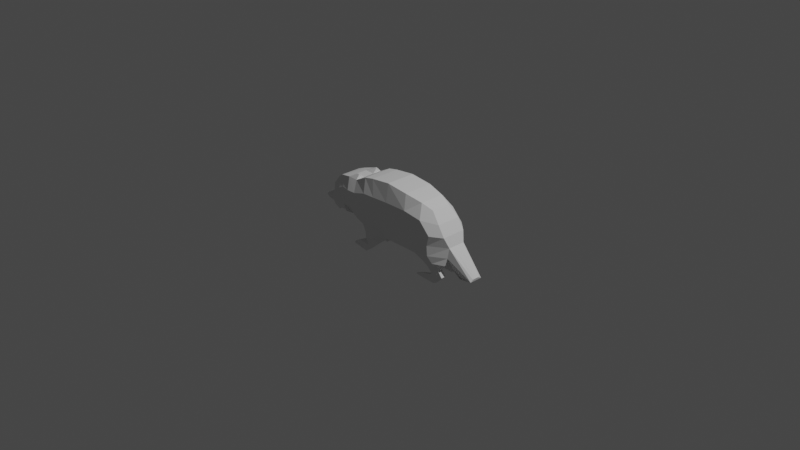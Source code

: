 # Source: Badger.blend  (saved by Blender 2.93.21; exported with 4.5.12 LTS)
import bpy
from mathutils import Matrix  # noqa: F401  (used for matrix-valued properties, if any)

bpy.ops.wm.read_factory_settings(use_empty=True)
scene = bpy.context.scene
scene.name = 'Scene'

# ---- collections
col_collection = bpy.data.collections.new('Collection'); scene.collection.children.link(col_collection)

# ---- world
world_world = bpy.data.worlds.new('World'); scene.world = world_world
world_world.use_nodes = True; world_world.node_tree.nodes.clear()
_N = world_world.node_tree.nodes; _L = world_world.node_tree.links
n0 = _N.new('ShaderNodeOutputWorld'); n0.name = 'World Output'; n0.location = (300, 300)
n1 = _N.new('ShaderNodeBackground'); n1.name = 'Background'; n1.location = (10, 300)
n1.inputs[0].default_value = (0.05088, 0.05088, 0.05088, 1.0)
_L.new(n1.outputs[0], n0.inputs[0])
n0.is_active_output = True
world_world.color = (0.05088, 0.05088, 0.05088)
world_world.use_sun_shadow = False
world_world.sun_shadow_jitter_overblur = 0.0

# ---- cameras
cam_camera = bpy.data.cameras.new('Camera')
cam_camera.clip_end = 100.0
cam_camera.ortho_scale = 7.314

# ---- lights
light_light = bpy.data.lights.new('Light', 'POINT')
light_light.transmission_factor = 0.0
light_light.energy = 1000.0
light_light.shadow_soft_size = 0.1
light_light.shadow_maximum_resolution = 0.006
light_light.use_absolute_resolution = True

# ---- meshes
me_plane = bpy.data.meshes.new('Plane')
me_plane.from_pydata([(0.4217, 0.0, -0.1005), (0.804, 0.0, -0.1036), (0.2698, 0.0, 0.4233), (0.5847, 0.0, 0.3307), (-0.05776, 0.0, -0.09811), (-0.2097, 0.0, 0.4256), (-0.3568, 0.0, -0.07675), (-0.4565, 0.0, 0.3331), (-0.5305, 0.0, -0.02647), (-0.6725, 0.0, 0.3093), (-0.7935, 0.0, -0.09576), (-0.8623, 0.0, 0.07675), (-0.943, 0.0, -0.06726), (-0.9478, 0.0, -0.00869), (-1.007, 0.0, -0.04818), (-1.021, 0.0, -0.01815), (0.7657, 0.0, 0.1069), (-1.014, 0.0, -0.03394), (-1.01, 0.0, -0.04121), (0.8074, 0.0, 0.0008121), (0.01905, 0.0, 0.4505), (0.1888, 0.0, -0.1227), (0.6339, 0.0, -0.1007), (0.4649, 0.0, 0.3817), (-0.3208, 0.0, 0.403), (-0.1841, 0.0, -0.08909), (-0.7994, 0.0, 0.242), (-0.6379, 0.0, -0.07543), (-0.8426, 0.0, 0.1657), (-0.716, 0.0, -0.08678), (0.6923, 0.0, 0.2214), (-1.018, 0.0, -0.02547), (-0.9269, 0.0, 0.02078), (-0.8979, 0.0, -0.09034), (-0.9822, 0.0, -0.001829), (-0.9792, 0.0, -0.06295), (-0.5838, 0.0, -0.04863), (-0.7378, 0.0, 0.2876), (-0.569, 0.0, 0.3359), (-0.4421, 0.0, -0.0447), (0.3641, -0.2209, -0.009733), (0.3964, -0.1693, -0.171), (0.6339, -0.2282, -0.1007), (0.804, -0.1184, -0.1036), (0.6923, -0.1338, 0.2214), (0.5847, -0.1057, 0.3307), (0.4649, -0.1377, 0.3817), (0.2698, -0.1658, 0.4233), (-0.05761, -0.2206, -0.009077), (-0.02578, -0.1697, -0.1679), (0.01905, -0.1658, 0.4505), (-0.2097, -0.1658, 0.4256), (0.1888, -0.1753, -0.1663), (-0.3786, -0.2282, 0.01289), (-0.3782, -0.1573, -0.1377), (-0.3208, -0.1658, 0.403), (-0.4565, -0.1658, 0.3331), (-0.1841, -0.2282, -0.08909), (-0.5631, -0.2028, 0.0522), (-0.552, -0.1342, -0.08745), (-0.569, -0.1658, 0.3359), (-0.6725, -0.1403, 0.3093), (-0.4636, -0.1597, -0.1057), (-0.8086, -0.1616, -0.0543), (-0.7935, -0.1358, -0.09576), (-0.8426, -0.1316, 0.1657), (-0.8623, -0.1203, 0.07675), (-0.5838, -0.2028, -0.04863), (-0.9441, -0.1019, -0.05445), (-0.943, -0.09106, -0.06726), (-0.9269, -0.06485, 0.02078), (-0.9478, -0.0761, -0.00869), (-0.8979, -0.07603, -0.09034), (-1.01, -0.09232, -0.04121), (-1.007, -0.07936, -0.04818), (-0.9822, -0.0761, -0.001829), (-1.022, -0.06654, -0.01632), (-0.9792, -0.09106, -0.06295), (0.3134, -0.2282, 0.2729), (0.3905, -0.2282, 0.134), (0.8074, -0.09746, 0.0008123), (0.7657, -0.1338, 0.1069), (-0.1382, -0.2282, 0.2621), (-0.1242, -0.2282, 0.1527), (-0.4279, -0.2282, 0.2155), (-0.4552, -0.2282, 0.1036), (-0.6323, -0.2028, 0.2149), (-0.595, -0.2028, 0.1273), (-0.8426, -0.1616, 0.02861), (-0.8243, -0.1616, -0.01601), (-0.9464, -0.1019, -0.0255), (-0.9452, -0.1019, -0.04108), (-1.018, -0.09232, -0.02546), (-1.014, -0.09232, -0.03394), (-0.9778, -0.1019, -0.03768), (-0.9102, -0.1019, -0.03383), (-0.7685, -0.1616, 0.01885), (-0.4954, -0.2282, 0.1166), (-0.2769, -0.2282, 0.1227), (0.09617, -0.2282, 0.1516), (0.6522, -0.2282, 0.1171), (0.6261, -0.2282, 0.00655), (0.1632, -0.2149, -0.0285), (-0.2125, -0.2282, 0.01494), (-0.4682, -0.2282, 0.03198), (-0.7489, -0.1616, -0.02841), (-0.9049, -0.1019, -0.05441), (-0.9756, -0.1019, -0.04815), (0.05214, -0.2282, 0.2712), (0.5285, -0.2282, 0.2451), (-0.28, -0.2282, 0.258), (-0.7378, -0.1158, 0.2876), (-0.7994, -0.1071, 0.242), (-0.716, -0.1358, -0.08678), (-0.6379, -0.1358, -0.07543), (-0.6517, -0.2028, 0.09191), (-0.7102, -0.1616, 0.05534), (-0.6237, -0.2028, 0.02588), (-0.6864, -0.1616, -0.001293), (-0.7531, -0.1616, 0.1451), (-0.8042, -0.1616, 0.08948), (-0.6917, -0.2028, 0.1806), (-0.9804, -0.1019, -0.02548), (-0.9164, -0.1019, -0.009855), (-0.5272, -0.2282, 0.2152), (0.197, -0.06285, -0.215), (-0.04952, -0.06285, -0.1904), (-0.8426, -0.06285, 0.1657), (-0.7994, -0.06285, 0.242), (-0.1841, -0.06285, -0.08909), (-0.3782, -0.06285, -0.1377), (-1.018, -0.06285, -0.02547), (-1.021, -0.06285, -0.01815), (-0.9822, -0.06285, -0.001829), (-0.9478, -0.06285, -0.00869), (-0.8623, -0.06285, 0.07675), (0.804, -0.06285, -0.1036), (0.6339, -0.06285, -0.1007), (-0.9792, -0.06285, -0.06295), (-1.007, -0.06071, -0.04818), (-0.552, -0.06285, -0.08745), (-0.5838, -0.06285, -0.04863), (0.5847, -0.06285, 0.3307), (0.6923, -0.06285, 0.2214), (-1.014, -0.06285, -0.03394), (-0.716, -0.06285, -0.08678), (-0.7935, -0.06285, -0.09576), (-1.01, -0.06285, -0.04121), (0.2698, -0.06285, 0.4233), (0.4649, -0.06285, 0.3817), (-0.9269, -0.06285, 0.02078), (0.8074, -0.03477, 0.0008122), (-0.8979, -0.06285, -0.09034), (-0.569, -0.06285, 0.3359), (-0.4565, -0.06285, 0.3331), (-0.2097, -0.06285, 0.4256), (0.01905, -0.06285, 0.4505), (0.4299, -0.06285, -0.1928), (-0.943, -0.06285, -0.06726), (-0.4636, -0.06285, -0.1057), (-0.7378, -0.06285, 0.2876), (0.7657, -0.06285, 0.1069), (-0.6379, -0.06285, -0.07543), (-0.3208, -0.06285, 0.403), (-0.6725, -0.06285, 0.3093), (0.6664, -0.175, -0.2477), (0.727, -0.1657, -0.2488), (0.5907, -0.175, -0.2477), (0.727, -0.1161, -0.2488), (0.6664, -0.1161, -0.2477), (0.5907, -0.1161, -0.2477), (0.7234, -0.175, -0.3062), (0.784, -0.175, -0.3072), (0.6477, -0.175, -0.3061), (0.784, -0.1161, -0.3072), (0.7234, -0.1161, -0.3062), (0.6477, -0.1161, -0.3061), (0.6209, -0.1647, -0.3796), (0.6618, -0.1647, -0.412), (0.6144, -0.1647, -0.3309), (0.6255, -0.1264, -0.412), (0.6209, -0.1264, -0.3796), (0.6144, -0.1264, -0.3309), (0.5132, -0.1579, -0.3919), (0.5162, -0.1579, -0.412), (0.509, -0.1579, -0.3605), (0.5162, -0.1332, -0.412), (0.5132, -0.1332, -0.3919), (0.509, -0.1332, -0.3605), (0.4143, -0.148, -0.4026), (0.4149, -0.148, -0.412), (0.4135, -0.148, -0.3965), (0.4149, -0.1431, -0.412), (0.4143, -0.1431, -0.4026), (0.4135, -0.1431, -0.3965), (0.6734, -0.1233, -0.385), (0.6519, -0.1233, -0.3574), (0.6245, -0.1233, -0.3234), (0.6245, -0.1678, -0.3234), (0.7097, -0.1678, -0.3883), (0.6519, -0.1678, -0.3574), (-0.1836, -0.2153, -0.2196), (-0.07707, -0.2153, -0.2272), (-0.3293, -0.1663, -0.2092), (-0.1836, -0.0758, -0.2196), (-0.07707, -0.0758, -0.2272), (-0.3293, -0.0758, -0.2092), (-0.266, -0.1865, -0.3263), (-0.2034, -0.1865, -0.3308), (-0.3515, -0.1404, -0.3202), (-0.266, -0.1046, -0.3263), (-0.2034, -0.1046, -0.3308), (-0.3515, -0.1046, -0.3202), (-0.3334, -0.1865, -0.387), (-0.2977, -0.1865, -0.412), (-0.3978, -0.1741, -0.3306), (-0.3334, -0.1046, -0.387), (-0.2977, -0.1046, -0.412), (-0.3978, -0.1046, -0.3306), (-0.5117, -0.1498, -0.3989), (-0.5184, -0.1498, -0.412), (-0.5185, -0.1374, -0.393), (-0.5117, -0.1413, -0.3989), (-0.5184, -0.1413, -0.412), (-0.5185, -0.1413, -0.393), (-0.8337, 0.0, -0.09367), (-0.8872, 0.0, 0.0552), (-0.8337, -0.1128, -0.09367), (-0.8872, -0.09897, 0.0552), (-0.8574, -0.1386, -0.02287), (-0.8457, -0.1386, -0.05434), (-0.871, -0.1386, 0.0138), (-0.8872, -0.06285, 0.0552), (-0.8337, -0.06285, -0.09367), (-0.8077, -0.09734, -0.1281), (-0.7998, -0.1019, -0.1285), (-0.7998, -0.08753, -0.1285), (-0.8077, -0.08753, -0.1281), (-0.8437, -0.07807, -0.1327), (-0.8437, -0.07523, -0.1327), (-0.8299, -0.07523, -0.1334), (-0.8299, -0.08598, -0.1334), (-0.4607, -0.1255, 0.3784), (-0.4786, -0.1255, 0.3788), (-0.4786, -0.1091, 0.3788), (-0.4607, -0.1091, 0.3784), (1.074, 0.0, -0.2758), (1.079, 0.0, -0.249), (1.074, -0.07237, -0.2758), (1.075, -0.0443, -0.2509), (1.074, -0.06372, -0.2758), (1.079, -0.02102, -0.249), (0.674, -0.09048, -0.1796), (0.5366, -0.09048, -0.2239), (0.7872, -0.1458, -0.1815), (0.7872, -0.09048, -0.1815), (0.674, -0.2006, -0.1796), (0.5205, -0.1723, -0.2134), (0.8267, -0.05437, -0.2492), (0.8267, -0.05142, -0.2492), (0.8267, 0.0, -0.2492), (0.9178, -0.03589, -0.3073), (0.9178, -0.05736, -0.3073), (0.9178, 0.0, -0.3073)], [], [(109, 44, 45, 46), (108, 50, 51, 82), (110, 55, 56, 84), (124, 60, 61, 86), (120, 65, 66, 88), (123, 70, 71, 90), (122, 75, 76, 92), (107, 94, 93, 73), (106, 95, 91, 68), (105, 96, 89, 63), (104, 97, 87, 58), (103, 98, 85, 53), (102, 99, 83, 48), (101, 80, 81, 100), (42, 43, 80, 101), (52, 102, 48, 49), (57, 103, 53, 54), (62, 104, 58, 59), (113, 105, 63, 64), (72, 106, 68, 69), (77, 107, 73, 74), (41, 40, 102, 52), (40, 79, 99, 102), (78, 47, 50, 108), (41, 42, 101, 40), (40, 101, 100, 79), (78, 109, 46, 47), (49, 48, 103, 57), (48, 83, 98, 103), (82, 51, 55, 110), (67, 117, 118, 114), (117, 115, 116, 118), (121, 111, 112, 119), (114, 118, 105, 113), (118, 116, 96, 105), (119, 112, 65, 120), (116, 119, 120, 96), (115, 121, 119, 116), (83, 82, 110, 98), (79, 100, 109, 78), (79, 78, 108, 99), (94, 122, 92, 93), (95, 123, 90, 91), (96, 120, 88, 89), (97, 124, 86, 87), (98, 110, 84, 85), (99, 108, 82, 83), (100, 81, 44, 109), (229, 231, 123, 95), (227, 230, 106, 72), (230, 229, 95, 106), (231, 228, 70, 123), (91, 90, 122, 94), (69, 68, 107, 77), (68, 91, 94, 107), (90, 71, 75, 122), (87, 86, 121, 115), (86, 61, 111, 121), (58, 87, 115, 117), (59, 58, 117, 67), (85, 84, 124, 97), (54, 53, 104, 62), (53, 85, 97, 104), (84, 56, 60, 124), (126, 125, 52, 49), (128, 127, 65, 112), (130, 129, 204, 206), (132, 131, 92, 76), (134, 133, 75, 71), (127, 135, 66, 65), (255, 254, 166, 168), (139, 138, 77, 74), (141, 140, 59, 67), (143, 142, 45, 44), (131, 144, 93, 92), (146, 145, 113, 64), (144, 147, 73, 93), (149, 148, 47, 46), (150, 134, 71, 70), (151, 80, 249, 251), (227, 233, 237, 234), (232, 150, 70, 228), (153, 60, 243, 244), (156, 155, 51, 50), (253, 252, 169, 170), (147, 139, 74, 73), (158, 152, 72, 69), (140, 159, 62, 59), (160, 128, 112, 111), (125, 157, 41, 52), (142, 149, 46, 45), (161, 143, 44, 81), (133, 132, 76, 75), (145, 162, 114, 113), (138, 158, 69, 77), (163, 154, 56, 55), (49, 57, 201, 202), (162, 141, 67, 114), (151, 161, 81, 80), (164, 160, 111, 61), (153, 164, 61, 60), (148, 156, 50, 47), (159, 130, 54, 62), (155, 163, 55, 51), (5, 24, 163, 155), (39, 6, 130, 159), (2, 20, 156, 148), (38, 9, 164, 153), (9, 37, 160, 164), (19, 16, 161, 151), (27, 36, 141, 162), (25, 4, 126, 129), (24, 7, 154, 163), (35, 12, 158, 138), (29, 27, 162, 145), (34, 15, 132, 133), (16, 30, 143, 161), (3, 23, 149, 142), (21, 0, 157, 125), (37, 26, 128, 160), (8, 39, 159, 140), (12, 33, 152, 158), (18, 14, 139, 147), (0, 22, 137, 157), (20, 5, 155, 156), (7, 38, 153, 154), (226, 32, 150, 232), (225, 10, 146, 233), (80, 43, 248, 249), (32, 13, 134, 150), (23, 2, 148, 149), (17, 18, 147, 144), (10, 29, 145, 146), (31, 17, 144, 131), (30, 3, 142, 143), (36, 8, 140, 141), (14, 35, 138, 139), (22, 1, 136, 137), (28, 11, 135, 127), (13, 34, 133, 134), (15, 31, 131, 132), (6, 25, 129, 130), (26, 28, 127, 128), (4, 21, 125, 126), (169, 168, 174, 175), (165, 167, 173, 171), (254, 256, 165, 166), (252, 255, 168, 169), (256, 257, 167, 165), (257, 253, 170, 167), (198, 197, 182, 179), (196, 195, 180, 181), (167, 170, 176, 173), (168, 166, 172, 174), (166, 165, 171, 172), (170, 169, 175, 176), (177, 179, 185, 183), (182, 181, 187, 188), (195, 199, 178, 180), (199, 200, 177, 178), (197, 196, 181, 182), (200, 198, 179, 177), (185, 188, 194, 191), (187, 186, 192, 193), (181, 180, 186, 187), (179, 182, 188, 185), (180, 178, 184, 186), (178, 177, 183, 184), (193, 192, 190, 189), (194, 193, 189, 191), (186, 184, 190, 192), (184, 183, 189, 190), (188, 187, 193, 194), (183, 185, 191, 189), (171, 173, 198, 200), (176, 175, 196, 197), (172, 171, 200, 199), (174, 172, 199, 195), (175, 174, 195, 196), (173, 176, 197, 198), (205, 202, 208, 211), (204, 205, 211, 210), (57, 54, 203, 201), (54, 130, 206, 203), (129, 126, 205, 204), (126, 49, 202, 205), (209, 212, 218, 215), (212, 210, 216, 218), (201, 203, 209, 207), (206, 204, 210, 212), (203, 206, 212, 209), (202, 201, 207, 208), (217, 214, 220, 223), (216, 217, 223, 222), (208, 207, 213, 214), (210, 211, 217, 216), (211, 208, 214, 217), (207, 209, 215, 213), (224, 222, 219, 221), (222, 223, 220, 219), (213, 215, 221, 219), (218, 216, 222, 224), (215, 218, 224, 221), (214, 213, 219, 220), (33, 225, 233, 152), (11, 226, 232, 135), (135, 232, 228, 66), (72, 152, 239, 238), (88, 66, 228, 231), (63, 89, 229, 230), (64, 63, 230, 227), (89, 88, 231, 229), (237, 236, 235, 234), (146, 64, 235, 236), (233, 146, 236, 237), (64, 227, 234, 235), (239, 240, 241, 238), (233, 227, 241, 240), (152, 233, 240, 239), (227, 72, 238, 241), (245, 244, 243, 242), (60, 56, 242, 243), (154, 153, 244, 245), (56, 154, 245, 242), (250, 251, 249, 248), (246, 247, 251, 250), (19, 151, 251, 247), (248, 43, 259, 261), (136, 1, 260, 258), (41, 157, 253, 257), (42, 41, 257, 256), (137, 136, 255, 252), (43, 42, 256, 254), (157, 137, 252, 253), (136, 43, 254, 255), (259, 258, 262, 261), (258, 260, 263, 262), (246, 250, 262, 263), (250, 248, 261, 262), (43, 136, 258, 259)])
_uv = me_plane.uv_layers.new(name='UVMap')
_uv.uv.foreach_set('vector', [0.5673, 0.713, 1.0, 0.713, 1.0, 1.0, 0.5673, 1.0, 0.0, 0.713, 0.0, 1.0, 0.0, 1.0, 0.0, 0.713, 0.0, 0.713, 0.0, 1.0, 0.0, 1.0, 0.0, 0.713, 0.0, 0.713, 0.0, 1.0, 0.0, 1.0, 0.0, 0.713, 0.0, 0.713, 0.0, 1.0, 0.0, 1.0, 0.0, 0.713, 0.0, 0.713, 0.0, 1.0, 0.0, 1.0, 0.0, 0.713, 0.0, 0.713, 0.0, 1.0, 0.0, 1.0, 0.0, 0.713, 0.0, 0.2195, 0.0, 0.447, 0.0, 0.447, 0.0, 0.2191, 0.0, 0.2188, 0.0, 0.447, 0.0, 0.447, 0.0, 0.2189, 0.0, 0.2187, 0.0, 0.447, 0.0, 0.447, 0.0, 0.2187, 0.0, 0.2187, 0.0, 0.447, 0.0, 0.447, 0.0, 0.2187, 0.0, 0.2187, 0.0, 0.447, 0.0, 0.447, 0.0, 0.2187, 0.0, 0.2187, 0.0, 0.447, 0.0, 0.447, 0.0, 0.2187, 0.5673, 0.2187, 1.0, 0.2187, 1.0, 0.447, 0.5673, 0.447, 0.5673, 0.0, 1.0, 0.0, 1.0, 0.2187, 0.5673, 0.2187, 0.0, 0.0, 0.0, 0.2187, 0.0, 0.2187, 0.0, 0.0, 0.0, 0.0, 0.0, 0.2187, 0.0, 0.2187, 0.0, 0.0, 0.0, 0.0, 0.0, 0.2187, 0.0, 0.2187, 0.0, 0.0, 0.0, 0.0, 0.0, 0.2187, 0.0, 0.2187, 0.0, 0.0, 0.0, 0.0, 0.0, 0.2188, 0.0, 0.2189, 0.0, 0.0, 0.0, -0.001031, 0.0, 0.2195, 0.0, 0.2191, 0.0, 0.0, 0.0, 0.0, 0.0, 0.2187, 0.0, 0.2187, 0.0, 0.0, 0.0, 0.2187, 0.0, 0.447, 0.0, 0.447, 0.0, 0.2187, 0.0, 0.713, 0.0, 1.0, 0.0, 1.0, 0.0, 0.713, 0.0, 0.0, 0.5673, 0.0, 0.5673, 0.2187, 0.0, 0.2187, 0.0, 0.2187, 0.5673, 0.2187, 0.5673, 0.447, 0.0, 0.447, 0.0, 0.713, 0.5673, 0.713, 0.5673, 1.0, 0.0, 1.0, 0.0, 0.0, 0.0, 0.2187, 0.0, 0.2187, 0.0, 0.0, 0.0, 0.2187, 0.0, 0.447, 0.0, 0.447, 0.0, 0.2187, 0.0, 0.713, 0.0, 1.0, 0.0, 1.0, 0.0, 0.713, 0.0, 0.0, 0.0, 0.2187, 0.0, 0.2187, 0.0, 0.0, 0.0, 0.2187, 0.0, 0.447, 0.0, 0.447, 0.0, 0.2187, 0.0, 0.713, 0.0, 1.0, 0.0, 1.0, 0.0, 0.713, 0.0, 0.0, 0.0, 0.2187, 0.0, 0.2187, 0.0, 0.0, 0.0, 0.2187, 0.0, 0.447, 0.0, 0.447, 0.0, 0.2187, 0.0, 0.713, 0.0, 1.0, 0.0, 1.0, 0.0, 0.713, 0.0, 0.447, 0.0, 0.713, 0.0, 0.713, 0.0, 0.447, 0.0, 0.447, 0.0, 0.713, 0.0, 0.713, 0.0, 0.447, 0.0, 0.447, 0.0, 0.713, 0.0, 0.713, 0.0, 0.447, 0.0, 0.447, 0.5673, 0.447, 0.5673, 0.713, 0.0, 0.713, 0.0, 0.447, 0.0, 0.713, 0.0, 0.713, 0.0, 0.447, 0.0, 0.447, 0.0, 0.713, 0.0, 0.713, 0.0, 0.447, 0.0, 0.447, 0.0, 0.713, 0.0, 0.713, 0.0, 0.447, 0.0, 0.447, 0.0, 0.713, 0.0, 0.713, 0.0, 0.447, 0.0, 0.447, 0.0, 0.713, 0.0, 0.713, 0.0, 0.447, 0.0, 0.447, 0.0, 0.713, 0.0, 0.713, 0.0, 0.447, 0.0, 0.447, 0.0, 0.713, 0.0, 0.713, 0.0, 0.447, 0.5673, 0.447, 1.0, 0.447, 1.0, 0.713, 0.5673, 0.713, 0.0, 0.447, 0.0, 0.713, 0.0, 0.713, 0.0, 0.447, 0.0, 0.0, 0.0, 0.2188, 0.0, 0.2188, 0.0, 0.0, 0.0, 0.2188, 0.0, 0.447, 0.0, 0.447, 0.0, 0.2188, 0.0, 0.713, 0.0, 1.0, 0.0, 1.0, 0.0, 0.713, 0.0, 0.447, 0.0, 0.713, 0.0, 0.713, 0.0, 0.447, 0.0, 0.0, 0.0, 0.2189, 0.0, 0.2195, 0.0, -0.001031, 0.0, 0.2189, 0.0, 0.447, 0.0, 0.447, 0.0, 0.2195, 0.0, 0.713, 0.0, 1.0, 0.0, 1.0, 0.0, 0.713, 0.0, 0.447, 0.0, 0.713, 0.0, 0.713, 0.0, 0.447, 0.0, 0.713, 0.0, 1.0, 0.0, 1.0, 0.0, 0.713, 0.0, 0.2187, 0.0, 0.447, 0.0, 0.447, 0.0, 0.2187, 0.0, 0.0, 0.0, 0.2187, 0.0, 0.2187, 0.0, 0.0, 0.0, 0.447, 0.0, 0.713, 0.0, 0.713, 0.0, 0.447, 0.0, 0.0, 0.0, 0.2187, 0.0, 0.2187, 0.0, 0.0, 0.0, 0.2187, 0.0, 0.447, 0.0, 0.447, 0.0, 0.2187, 0.0, 0.713, 0.0, 1.0, 0.0, 1.0, 0.0, 0.713, 0.0, 0.0, 0.0, 0.0, 0.0, 0.0, 0.0, 0.0, 0.0, 1.0, 0.0, 1.0, 0.0, 1.0, 0.0, 1.0, 0.0, 0.0, 0.0, 0.0, 0.0, 0.0, 0.0, 0.0, 0.0, 0.9426, 0.0, 0.713, 0.0, 0.713, 0.0, 1.0, 0.0, 1.0, 0.0, 1.0, 0.0, 1.0, 0.0, 1.0, 0.0, 1.0, 0.0, 1.0, 0.0, 1.0, 0.0, 1.0, 1.0, 0.0, 1.0, 0.0, 1.0, 0.0, 1.0, 0.0, 0.0, 0.0, 0.0, -0.001031, 0.0, -0.001031, 0.0, 0.0, 0.0, 0.0, 0.0, 0.0, 0.0, 0.0, 0.0, 0.0, 1.0, 0.713, 1.0, 1.0, 1.0, 1.0, 1.0, 0.713, 0.0, 0.713, 0.0, 0.447, 0.0, 0.447, 0.0, 0.713, 0.0, 0.0, 0.0, 0.0, 0.0, 0.0, 0.0, 0.0, 0.0, 0.447, 0.0, 0.2191, 0.0, 0.2191, 0.0, 0.447, 0.5673, 1.0, 0.0, 1.0, 0.0, 1.0, 0.5673, 1.0, 0.0, 1.0, 0.0, 1.0, 0.0, 1.0, 0.0, 1.0, 1.0, 0.2187, 1.0, 0.2187, 1.0, 0.2187, 1.0, 0.2187, 0.0, 0.0, 0.0, 0.0, 0.0, 0.0, 0.0, 0.0, 0.0, 1.0, 0.0, 1.0, 0.0, 1.0, 0.0, 1.0, 0.0, 1.0, 0.0, 1.0, 0.0, 1.0, 0.0, 1.0, 0.0, 1.0, 0.0, 1.0, 0.0, 1.0, 0.0, 1.0, 0.0, 0.0, 0.5673, 0.0, 0.5673, 0.0, 0.0, 0.0, 0.0, 0.2191, 0.0, 0.0, 0.0, 0.0, 0.0, 0.2191, 0.0, 0.0, 0.0, 0.0, 0.0, 0.0, 0.0, 0.0, 0.0, 0.0, 0.0, 0.0, 0.0, 0.0, 0.0, 0.0, 0.0, 1.0, 0.0, 1.0, 0.0, 1.0, 0.0, 1.0, 0.0, 0.0, 0.0, 0.0, 0.0, 0.0, 0.0, 0.0, 1.0, 1.0, 0.5673, 1.0, 0.5673, 1.0, 1.0, 1.0, 1.0, 0.447, 1.0, 0.713, 1.0, 0.713, 1.0, 0.447, 0.0, 1.0, 0.0, 0.9426, 0.0, 1.0, 0.0, 1.0, 0.0, 0.0, 0.0, 0.0, 0.0, 0.0, 0.0, 0.0, 0.0, -0.001031, 0.0, 0.0, 0.0, 0.0, 0.0, -0.001031, 0.0, 1.0, 0.0, 1.0, 0.0, 1.0, 0.0, 1.0, 0.0, 0.0, 0.0, 0.0, 0.0, 0.0, 0.0, 0.0, 0.0, 0.0, 0.0, 0.0, 0.0, 0.0, 0.0, 0.0, 1.0, 0.2187, 1.0, 0.447, 1.0, 0.447, 1.0, 0.2187, 0.0, 1.0, 0.0, 1.0, 0.0, 1.0, 0.0, 1.0, 0.0, 1.0, 0.0, 1.0, 0.0, 1.0, 0.0, 1.0, 0.0, 1.0, 0.0, 1.0, 0.0, 1.0, 0.0, 1.0, 0.0, 0.0, 0.0, 0.0, 0.0, 0.0, 0.0, 0.0, 0.0, 1.0, 0.0, 1.0, 0.0, 1.0, 0.0, 1.0, 0.0, 1.0, 0.0, 1.0, 0.0, 1.0, 0.0, 1.0, 0.0, 0.0, 0.0, 0.0, 0.0, 0.0, 0.0, 0.0, 0.0, 1.0, 0.0, 1.0, 0.0, 1.0, 0.0, 1.0, 0.0, 1.0, 0.0, 1.0, 0.0, 1.0, 0.0, 1.0, 0.0, 1.0, 0.0, 1.0, 0.0, 1.0, 0.0, 1.0, 1.0, 0.2187, 1.0, 0.447, 1.0, 0.447, 1.0, 0.2187, 0.0, 0.0, 0.0, 0.0, 0.0, 0.0, 0.0, 0.0, 0.0, 0.0, 0.0, 0.0, 0.0, 0.0, 0.0, 0.0, 0.0, 1.0, 0.0, 1.0, 0.0, 1.0, 0.0, 1.0, 0.0, -0.001031, 0.0, 0.0, 0.0, 0.0, 0.0, -0.001031, 0.0, 0.0, 0.0, 0.0, 0.0, 0.0, 0.0, 0.0, 0.0, 1.0, 0.0, 0.9426, 0.0, 0.9426, 0.0, 1.0, 1.0, 0.447, 1.0, 0.713, 1.0, 0.713, 1.0, 0.447, 1.0, 1.0, 0.5673, 1.0, 0.5673, 1.0, 1.0, 1.0, 0.0, 0.0, 0.0, 0.0, 0.0, 0.0, 0.0, 0.0, 0.0, 1.0, 0.0, 1.0, 0.0, 1.0, 0.0, 1.0, 0.0, 0.0, 0.0, 0.0, 0.0, 0.0, 0.0, 0.0, 0.0, 0.0, 0.0, 0.0, 0.0, 0.0, 0.0, 0.0, 0.0, 0.2191, 0.0, 0.0, 0.0, 0.0, 0.0, 0.2191, 0.0, 0.0, 0.5673, 0.0, 0.5673, 0.0, 0.0, 0.0, 0.0, 1.0, 0.0, 1.0, 0.0, 1.0, 0.0, 1.0, 0.0, 1.0, 0.0, 1.0, 0.0, 1.0, 0.0, 1.0, 0.0, 1.0, 0.0, 1.0, 0.0, 1.0, 0.0, 1.0, 0.0, 0.0, 0.0, 0.0, 0.0, 0.0, 0.0, 0.0, 1.0, 0.2187, 1.0, 0.0, 1.0, 0.0, 1.0, 0.2187, 0.0, 1.0, 0.0, 1.0, 0.0, 1.0, 0.0, 1.0, 0.5673, 1.0, 0.0, 1.0, 0.0, 1.0, 0.5673, 1.0, 0.0, 0.447, 0.0, 0.2191, 0.0, 0.2191, 0.0, 0.447, 0.0, 0.0, 0.0, 0.0, 0.0, 0.0, 0.0, 0.0, 0.0, 0.713, 0.0, 0.447, 0.0, 0.447, 0.0, 0.713, 1.0, 0.713, 1.0, 1.0, 1.0, 1.0, 1.0, 0.713, 0.0, 0.0, 0.0, 0.0, 0.0, 0.0, 0.0, 0.0, 0.0, 0.0, 0.0, -0.001031, 0.0, -0.001031, 0.0, 0.0, 0.5673, 0.0, 1.0, 0.0, 1.0, 0.0, 0.5673, 0.0, 0.0, 1.0, 0.0, 1.0, 0.0, 1.0, 0.0, 1.0, 0.0, 1.0, 0.0, 1.0, 0.0, 1.0, 0.0, 1.0, 0.0, 0.9426, 0.0, 0.713, 0.0, 0.713, 0.0, 0.9426, 0.0, 0.0, 0.0, 0.0, 0.0, 0.0, 0.0, 0.0, 0.0, 1.0, 0.0, 1.0, 0.0, 1.0, 0.0, 1.0, 0.0, 0.0, 0.0, 0.0, 0.0, 0.0, 0.0, 0.0, 0.5673, 0.0, 1.0, 0.0, 1.0, 0.0, 0.5673, 0.0, 0.5673, 0.0, 0.0, 0.0, 0.0, 0.0, 0.5673, 0.0, 1.0, 0.0, 0.5673, 0.0, 0.5673, 0.0, 1.0, 0.0, 0.5673, 0.0, 1.0, 0.0, 1.0, 0.0, 0.5673, 0.0, 0.5673, 0.0, 0.0, 0.0, 0.0, 0.0, 0.5673, 0.0, 0.0, 0.0, 0.0, 0.0, 0.0, 0.0, 0.0, 0.0, 0.0, 0.0, 0.0, 0.0, 0.0, 0.0, 0.0, 0.0, 0.5673, 0.0, 1.0, 0.0, 1.0, 0.0, 0.5673, 0.0, 0.0, 0.0, 0.0, 0.0, 0.0, 0.0, 0.0, 0.0, 1.0, 0.0, 1.0, 0.0, 1.0, 0.0, 1.0, 0.0, 1.0, 0.0, 0.5673, 0.0, 0.5673, 0.0, 1.0, 0.0, 0.0, 0.0, 0.5673, 0.0, 0.5673, 0.0, 0.0, 0.0, 0.5673, 0.0, 0.0, 0.0, 0.0, 0.0, 0.5673, 0.0, 0.0, 0.0, 0.5673, 0.0, 0.5673, 0.0, 0.0, 0.0, 1.0, 0.0, 1.0, 0.0, 1.0, 0.0, 1.0, 0.0, 1.0, 0.0, 0.5673, 0.0, 0.5673, 0.0, 1.0, 0.0, 0.0, 0.0, 0.5673, 0.0, 0.5673, 0.0, 0.0, 0.0, 0.5673, 0.0, 0.0, 0.0, 0.0, 0.0, 0.5673, 0.0, 0.0, 0.0, 0.0, 0.0, 0.0, 0.0, 0.0, 0.0, 0.5673, 0.0, 1.0, 0.0, 1.0, 0.0, 0.5673, 0.0, 0.5673, 0.0, 1.0, 0.0, 1.0, 0.0, 0.5673, 0.0, 0.0, 0.0, 0.0, 0.0, 0.0, 0.0, 0.0, 0.0, 1.0, 0.0, 1.0, 0.0, 1.0, 0.0, 1.0, 0.0, 1.0, 0.0, 0.5673, 0.0, 0.5673, 0.0, 1.0, 0.0, 0.5673, 0.0, 1.0, 0.0, 1.0, 0.0, 0.5673, 0.0, 0.0, 0.0, 0.5673, 0.0, 0.5673, 0.0, 0.0, 0.0, 1.0, 0.0, 1.0, 0.0, 1.0, 0.0, 1.0, 0.0, 1.0, 0.0, 0.5673, 0.0, 0.5673, 0.0, 1.0, 0.0, 0.0, 0.0, 0.5673, 0.0, 0.5673, 0.0, 0.0, 0.0, 0.5673, 0.0, 0.0, 0.0, 0.0, 0.0, 0.5673, 0.0, 0.5673, 0.0, 0.0, 0.0, 0.0, 0.0, 0.5673, 0.0, 0.0, 0.0, 0.5673, 0.0, 0.5673, 0.0, 0.0, 0.0, 1.0, 0.0, 0.5673, 0.0, 0.5673, 0.0, 1.0, 0.0, 1.0, 0.0, 1.0, 0.0, 1.0, 0.0, 1.0, 0.0, 0.5673, 0.0, 1.0, 0.0, 1.0, 0.0, 0.5673, 0.0, 0.0, 0.0, 0.0, 0.0, 0.0, 0.0, 0.0, 0.0, 0.0, 0.0, 0.0, 0.0, 0.0, 0.0, 0.0, 0.0, 0.0, 0.0, 0.0, 0.0, 0.0, 0.0, 0.0, 0.0, 0.0, 0.0, 0.0, 0.0, 0.0, 0.0, 0.0, 0.0, 0.0, 0.0, 0.0, 0.0, 0.0, 0.0, 0.0, 0.0, 0.0, 0.0, 0.0, 0.0, 0.0, 0.0, 0.0, 0.0, 0.0, 0.0, 0.0, 0.0, 0.0, 0.0, 0.0, 0.0, 0.0, 0.0, 0.0, 0.0, 0.0, 0.0, 0.0, 0.0, 0.0, 0.0, 0.0, 0.0, 0.0, 0.0, 0.0, 0.0, 0.0, 0.0, 0.0, 0.0, 0.0, 0.0, 0.0, 0.0, 0.0, 0.0, 0.0, 0.0, 0.0, 0.0, 0.0, 0.0, 0.0, 0.0, 0.0, 0.0, 0.0, 0.0, 0.0, 0.0, 0.0, 0.0, 0.0, 0.0, 0.0, 0.0, 0.0, 0.0, 0.0, 0.0, 0.0, 0.0, 0.0, 0.0, 0.0, 0.0, 0.0, 0.0, 0.0, 0.0, 0.0, 0.0, 0.0, 0.0, 0.0, 0.0, 0.0, 0.0, 0.0, 0.0, 0.0, 0.0, 0.0, 0.0, 0.0, 0.0, 0.0, 0.0, 0.0, 0.0, 0.0, 0.0, 0.0, 0.0, 0.0, 0.0, 0.0, 0.0, 0.0, 0.0, 0.0, 0.0, 0.0, 0.0, 0.0, 0.0, 0.0, 0.0, 0.0, 0.0, 0.0, 0.0, 0.0, 0.0, 0.0, 0.0, 0.0, 0.0, 0.0, 0.0, 0.0, 0.0, 0.0, 0.0, 0.0, 0.0, 0.0, 0.0, 0.0, 0.0, 0.0, 0.0, 0.0, 0.0, 0.0, 0.0, 0.0, 0.0, 0.0, 0.0, 0.0, 0.0, 0.0, 0.0, 0.0, 0.0, 0.0, 0.0, 0.0, 0.0, 0.0, 0.0, 0.0, 0.0, 0.0, 0.0, 0.0, 0.0, 0.0, 0.0, 0.0, 0.0, 0.0, 1.0, 0.0, 1.0, 0.0, 1.0, 0.0, 1.0, 0.0, 1.0, 0.0, 1.0, 0.0, 1.0, 0.0, 1.0, 0.0, 0.0, 0.0, 0.0, 0.0, 0.0, 0.0, 0.0, 0.0, 0.713, 0.0, 1.0, 0.0, 1.0, 0.0, 0.713, 0.0, 0.2187, 0.0, 0.447, 0.0, 0.447, 0.0, 0.2188, 0.0, 0.0, 0.0, 0.2187, 0.0, 0.2188, 0.0, 0.0, 0.0, 0.447, 0.0, 0.713, 0.0, 0.713, 0.0, 0.447, 0.0, 0.0, 0.0, 0.0, 0.0, 0.0, 0.0, 0.0, 0.0, 0.0, 0.0, 0.0, 0.0, 0.0, 0.0, 0.0, 0.0, 0.0, 0.0, 0.0, 0.0, 0.0, 0.0, 0.0, 0.0, 0.0, 0.0, 0.0, 0.0, 0.0, 0.0, 0.0, 0.0, 0.0, 0.0, 0.0, 0.0, 0.0, 0.0, 0.0, 0.0, 0.0, 0.0, 0.0, 0.0, 0.0, 0.0, 0.0, 0.0, 0.0, 0.0, 0.0, 0.0, 0.0, 0.0, 0.0, 0.0, 0.0, 0.0, 0.0, 0.0, 0.0, 0.0, 0.0, 0.0, 1.0, 0.0, 1.0, 0.0, 1.0, 0.0, 1.0, 0.0, 1.0, 0.0, 1.0, 0.0, 1.0, 0.0, 1.0, 0.0, 1.0, 0.0, 1.0, 0.0, 1.0, 0.0, 1.0, 0.0, 1.0, 0.0, 1.0, 0.0, 1.0, 0.0, 1.0, 1.0, 0.0, 1.0, 0.2187, 1.0, 0.2187, 1.0, 0.0, 1.0, 0.0, 1.0, 0.2187, 1.0, 0.2187, 1.0, 0.0, 1.0, 0.2187, 1.0, 0.2187, 1.0, 0.2187, 1.0, 0.2187, 1.0, 0.0, 1.0, 0.0, 1.0, 0.0, 1.0, 0.0, 1.0, 0.0, 1.0, 0.0, 1.0, 0.0, 1.0, 0.0, 0.0, 0.0, 0.0, 0.0, 0.0, 0.0, 0.0, 0.0, 0.5673, 0.0, 0.0, 0.0, 0.0, 0.0, 0.5673, 0.0, 0.5673, 0.0, 1.0, 0.0, 1.0, 0.0, 0.5673, 0.0, 1.0, 0.0, 0.5673, 0.0, 0.5673, 0.0, 1.0, 0.0, 0.0, 0.0, 0.5673, 0.0, 0.5673, 0.0, 0.0, 0.0, 1.0, 0.0, 1.0, 0.0, 1.0, 0.0, 1.0, 0.0, 1.0, 0.0, 1.0, 0.0, 1.0, 0.0, 1.0, 0.0, 1.0, 0.0, 1.0, 0.0, 1.0, 0.0, 1.0, 0.0, 1.0, 0.0, 1.0, 0.0, 1.0, 0.0, 1.0, 0.0, 1.0, 0.0, 1.0, 0.0, 1.0, 0.0, 1.0, 0.0, 1.0, 0.0, 1.0, 0.0, 1.0, 0.0, 1.0, 0.0])
me_plane.use_remesh_fix_poles = True
me_plane.use_remesh_preserve_attributes = False
me_plane.update()

# ---- objects
ob_light = bpy.data.objects.new('Light', light_light)
ob_camera = bpy.data.objects.new('Camera', cam_camera)
ob_empty = bpy.data.objects.new('Empty', None)
ob_plane = bpy.data.objects.new('Plane', me_plane)
ob_empty_001 = bpy.data.objects.new('Empty.001', None)

# ---- transforms, parenting, visibility, modifiers, constraints
ob_light.location = (4.076, 1.005, 5.904)
ob_light.rotation_euler = (0.6503, 0.05522, 1.866)
ob_light.lock_rotations_4d = False
ob_light.empty_display_type = 'ARROWS'
ob_light.color = (0.0, 0.0, 0.0, 0.0)
ob_light.lineart.crease_threshold = 0.0
ob_camera.location = (7.359, -6.926, 4.958)
ob_camera.rotation_euler = (1.109, 0.0, 0.8149)
ob_camera.lock_rotations_4d = False
ob_camera.empty_display_type = 'ARROWS'
ob_camera.color = (0.0, 0.0, 0.0, 0.0)
ob_camera.display_type = 'WIRE'
ob_camera.lineart.crease_threshold = 0.0
ob_empty.location = (0.0, 0.0, 0.0)
ob_empty.rotation_euler = (1.571, 0.0, 0.0)
ob_empty.empty_display_type = 'IMAGE'
ob_empty.empty_display_size = 5.0
ob_empty.empty_image_depth = 'BACK'
ob_empty.empty_image_side = 'FRONT'
ob_plane.location = (0.0, 0.0, 0.0)
_m = ob_plane.modifiers.new('Mirror', 'MIRROR')
_m.use_axis = (False, True, False)
_m.use_clip = True
ob_empty_001.location = (0.0, -1.726, 0.0)
ob_empty_001.rotation_euler = (1.571, 0.0, -1.571)
ob_empty_001.empty_display_type = 'IMAGE'
ob_empty_001.empty_display_size = 5.0
ob_empty_001.empty_image_depth = 'BACK'
ob_empty_001.empty_image_side = 'FRONT'

# ---- collection membership
col_collection.objects.link(ob_light)
col_collection.objects.link(ob_camera)
col_collection.objects.link(ob_empty)
col_collection.objects.link(ob_plane)
col_collection.objects.link(ob_empty_001)

# ---- scene / render settings (as saved in the file)
scene.camera = ob_camera
scene.frame_start = 1; scene.frame_end = 250; scene.frame_set(1)
scene.render.engine = 'BLENDER_EEVEE_NEXT'
scene.cycles.use_denoising = False
scene.cycles.samples = 128
scene.cycles.sampling_pattern = 'TABULATED_SOBOL'
scene.cycles.use_adaptive_sampling = False
scene.cycles.use_light_tree = False
scene.view_settings.view_transform = 'Filmic'
bpy.context.view_layer.update()
